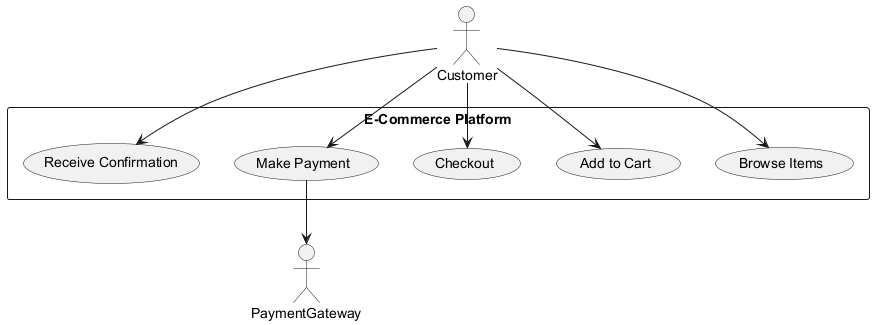

The diagram above was rendered by PlantUML. Its source (embedded in the PNG):
@startuml
actor Customer
actor PaymentGateway

rectangle "E-Commerce Platform" {
    usecase "Browse Items" as UC1
    usecase "Add to Cart" as UC2
    usecase "Checkout" as UC3
    usecase "Make Payment" as UC4
    usecase "Receive Confirmation" as UC5
}

Customer --> UC1
Customer --> UC2
Customer --> UC3
Customer --> UC4
UC4 --> PaymentGateway
Customer --> UC5
@enduml